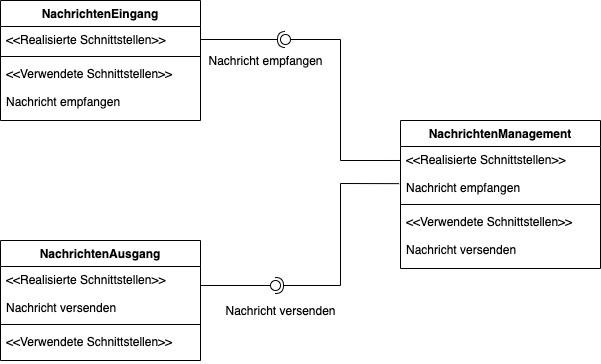

The diagram above was exported from draw.io. Its source (the exported page's mxGraphModel, read from the mxfile embedded in the PNG):
<mxGraphModel dx="946" dy="613" grid="1" gridSize="10" guides="1" tooltips="1" connect="1" arrows="1" fold="1" page="1" pageScale="1" pageWidth="827" pageHeight="1169" math="0" shadow="0">
  <root>
    <mxCell id="0" />
    <mxCell id="1" parent="0" />
    <mxCell id="YYS7ezh10VbqXRJACXR1-13" value="NachrichtenAusgang" style="swimlane;fontStyle=1;align=center;verticalAlign=top;childLayout=stackLayout;horizontal=1;startSize=26;horizontalStack=0;resizeParent=1;resizeParentMax=0;resizeLast=0;collapsible=1;marginBottom=0;" vertex="1" parent="1">
      <mxGeometry x="120" y="360" width="200" height="120" as="geometry" />
    </mxCell>
    <mxCell id="YYS7ezh10VbqXRJACXR1-14" value="&lt;&lt;Realisierte Schnittstellen&gt;&gt;&#10;&#10;Nachricht versenden" style="text;strokeColor=none;fillColor=none;align=left;verticalAlign=top;spacingLeft=4;spacingRight=4;overflow=hidden;rotatable=0;points=[[0,0.5],[1,0.5]];portConstraint=eastwest;" vertex="1" parent="YYS7ezh10VbqXRJACXR1-13">
      <mxGeometry y="26" width="200" height="54" as="geometry" />
    </mxCell>
    <mxCell id="YYS7ezh10VbqXRJACXR1-15" value="" style="line;strokeWidth=1;fillColor=none;align=left;verticalAlign=middle;spacingTop=-1;spacingLeft=3;spacingRight=3;rotatable=0;labelPosition=right;points=[];portConstraint=eastwest;" vertex="1" parent="YYS7ezh10VbqXRJACXR1-13">
      <mxGeometry y="80" width="200" height="8" as="geometry" />
    </mxCell>
    <mxCell id="YYS7ezh10VbqXRJACXR1-16" value="&lt;&lt;Verwendete Schnittstellen&gt;&gt;&#10;&#10;" style="text;strokeColor=none;fillColor=none;align=left;verticalAlign=top;spacingLeft=4;spacingRight=4;overflow=hidden;rotatable=0;points=[[0,0.5],[1,0.5]];portConstraint=eastwest;" vertex="1" parent="YYS7ezh10VbqXRJACXR1-13">
      <mxGeometry y="88" width="200" height="32" as="geometry" />
    </mxCell>
    <mxCell id="YYS7ezh10VbqXRJACXR1-1" value="NachrichtenEingang" style="swimlane;fontStyle=1;align=center;verticalAlign=top;childLayout=stackLayout;horizontal=1;startSize=26;horizontalStack=0;resizeParent=1;resizeParentMax=0;resizeLast=0;collapsible=1;marginBottom=0;" vertex="1" parent="1">
      <mxGeometry x="120" y="120" width="200" height="120" as="geometry" />
    </mxCell>
    <mxCell id="YYS7ezh10VbqXRJACXR1-2" value="&lt;&lt;Realisierte Schnittstellen&gt;&gt;" style="text;strokeColor=none;fillColor=none;align=left;verticalAlign=top;spacingLeft=4;spacingRight=4;overflow=hidden;rotatable=0;points=[[0,0.5],[1,0.5]];portConstraint=eastwest;" vertex="1" parent="YYS7ezh10VbqXRJACXR1-1">
      <mxGeometry y="26" width="200" height="26" as="geometry" />
    </mxCell>
    <mxCell id="YYS7ezh10VbqXRJACXR1-3" value="" style="line;strokeWidth=1;fillColor=none;align=left;verticalAlign=middle;spacingTop=-1;spacingLeft=3;spacingRight=3;rotatable=0;labelPosition=right;points=[];portConstraint=eastwest;" vertex="1" parent="YYS7ezh10VbqXRJACXR1-1">
      <mxGeometry y="52" width="200" height="8" as="geometry" />
    </mxCell>
    <mxCell id="YYS7ezh10VbqXRJACXR1-4" value="&lt;&lt;Verwendete Schnittstellen&gt;&gt;&#10;&#10;Nachricht empfangen" style="text;strokeColor=none;fillColor=none;align=left;verticalAlign=top;spacingLeft=4;spacingRight=4;overflow=hidden;rotatable=0;points=[[0,0.5],[1,0.5]];portConstraint=eastwest;" vertex="1" parent="YYS7ezh10VbqXRJACXR1-1">
      <mxGeometry y="60" width="200" height="60" as="geometry" />
    </mxCell>
    <mxCell id="YYS7ezh10VbqXRJACXR1-17" value="NachrichtenManagement" style="swimlane;fontStyle=1;align=center;verticalAlign=top;childLayout=stackLayout;horizontal=1;startSize=26;horizontalStack=0;resizeParent=1;resizeParentMax=0;resizeLast=0;collapsible=1;marginBottom=0;" vertex="1" parent="1">
      <mxGeometry x="520" y="240" width="200" height="148" as="geometry" />
    </mxCell>
    <mxCell id="YYS7ezh10VbqXRJACXR1-18" value="&lt;&lt;Realisierte Schnittstellen&gt;&gt;&#10;&#10;Nachricht empfangen" style="text;strokeColor=none;fillColor=none;align=left;verticalAlign=top;spacingLeft=4;spacingRight=4;overflow=hidden;rotatable=0;points=[[0,0.5],[1,0.5]];portConstraint=eastwest;" vertex="1" parent="YYS7ezh10VbqXRJACXR1-17">
      <mxGeometry y="26" width="200" height="54" as="geometry" />
    </mxCell>
    <mxCell id="YYS7ezh10VbqXRJACXR1-19" value="" style="line;strokeWidth=1;fillColor=none;align=left;verticalAlign=middle;spacingTop=-1;spacingLeft=3;spacingRight=3;rotatable=0;labelPosition=right;points=[];portConstraint=eastwest;" vertex="1" parent="YYS7ezh10VbqXRJACXR1-17">
      <mxGeometry y="80" width="200" height="8" as="geometry" />
    </mxCell>
    <mxCell id="YYS7ezh10VbqXRJACXR1-20" value="&lt;&lt;Verwendete Schnittstellen&gt;&gt;&#10;&#10;Nachricht versenden" style="text;strokeColor=none;fillColor=none;align=left;verticalAlign=top;spacingLeft=4;spacingRight=4;overflow=hidden;rotatable=0;points=[[0,0.5],[1,0.5]];portConstraint=eastwest;" vertex="1" parent="YYS7ezh10VbqXRJACXR1-17">
      <mxGeometry y="88" width="200" height="60" as="geometry" />
    </mxCell>
    <mxCell id="YYS7ezh10VbqXRJACXR1-31" value="" style="rounded=0;orthogonalLoop=1;jettySize=auto;html=1;endArrow=none;endFill=0;exitX=0;exitY=0.259;exitDx=0;exitDy=0;exitPerimeter=0;" edge="1" target="YYS7ezh10VbqXRJACXR1-33" parent="1" source="YYS7ezh10VbqXRJACXR1-18">
      <mxGeometry relative="1" as="geometry">
        <mxPoint x="460" y="280" as="sourcePoint" />
        <Array as="points">
          <mxPoint x="460" y="280" />
          <mxPoint x="460" y="159" />
        </Array>
      </mxGeometry>
    </mxCell>
    <mxCell id="YYS7ezh10VbqXRJACXR1-32" value="" style="rounded=0;orthogonalLoop=1;jettySize=auto;html=1;endArrow=halfCircle;endFill=0;entryX=0.5;entryY=0.5;entryDx=0;entryDy=0;endSize=6;strokeWidth=1;exitX=1;exitY=0.5;exitDx=0;exitDy=0;" edge="1" target="YYS7ezh10VbqXRJACXR1-33" parent="1" source="YYS7ezh10VbqXRJACXR1-2">
      <mxGeometry relative="1" as="geometry">
        <mxPoint x="380" y="120" as="sourcePoint" />
      </mxGeometry>
    </mxCell>
    <mxCell id="YYS7ezh10VbqXRJACXR1-33" value="" style="ellipse;whiteSpace=wrap;html=1;fontFamily=Helvetica;fontSize=12;fontColor=#000000;align=center;strokeColor=#000000;fillColor=#ffffff;points=[];aspect=fixed;resizable=0;" vertex="1" parent="1">
      <mxGeometry x="400" y="154" width="10" height="10" as="geometry" />
    </mxCell>
    <mxCell id="YYS7ezh10VbqXRJACXR1-34" value="Nachricht empfangen" style="text;html=1;align=center;verticalAlign=middle;resizable=0;points=[];autosize=1;" vertex="1" parent="1">
      <mxGeometry x="320" y="170" width="130" height="20" as="geometry" />
    </mxCell>
    <mxCell id="YYS7ezh10VbqXRJACXR1-35" value="" style="rounded=0;orthogonalLoop=1;jettySize=auto;html=1;endArrow=none;endFill=0;" edge="1" target="YYS7ezh10VbqXRJACXR1-37" parent="1">
      <mxGeometry relative="1" as="geometry">
        <mxPoint x="320" y="405" as="sourcePoint" />
      </mxGeometry>
    </mxCell>
    <mxCell id="YYS7ezh10VbqXRJACXR1-36" value="" style="rounded=0;orthogonalLoop=1;jettySize=auto;html=1;endArrow=halfCircle;endFill=0;entryX=0.5;entryY=0.5;entryDx=0;entryDy=0;endSize=6;strokeWidth=1;exitX=-0.007;exitY=0.688;exitDx=0;exitDy=0;exitPerimeter=0;" edge="1" target="YYS7ezh10VbqXRJACXR1-37" parent="1" source="YYS7ezh10VbqXRJACXR1-18">
      <mxGeometry relative="1" as="geometry">
        <mxPoint x="470" y="285" as="sourcePoint" />
        <Array as="points">
          <mxPoint x="460" y="303" />
          <mxPoint x="460" y="405" />
        </Array>
      </mxGeometry>
    </mxCell>
    <mxCell id="YYS7ezh10VbqXRJACXR1-37" value="" style="ellipse;whiteSpace=wrap;html=1;fontFamily=Helvetica;fontSize=12;fontColor=#000000;align=center;strokeColor=#000000;fillColor=#ffffff;points=[];aspect=fixed;resizable=0;" vertex="1" parent="1">
      <mxGeometry x="390" y="400" width="10" height="10" as="geometry" />
    </mxCell>
    <mxCell id="YYS7ezh10VbqXRJACXR1-38" value="Nachricht versenden" style="text;html=1;align=center;verticalAlign=middle;resizable=0;points=[];autosize=1;" vertex="1" parent="1">
      <mxGeometry x="335" y="420" width="130" height="20" as="geometry" />
    </mxCell>
  </root>
</mxGraphModel>